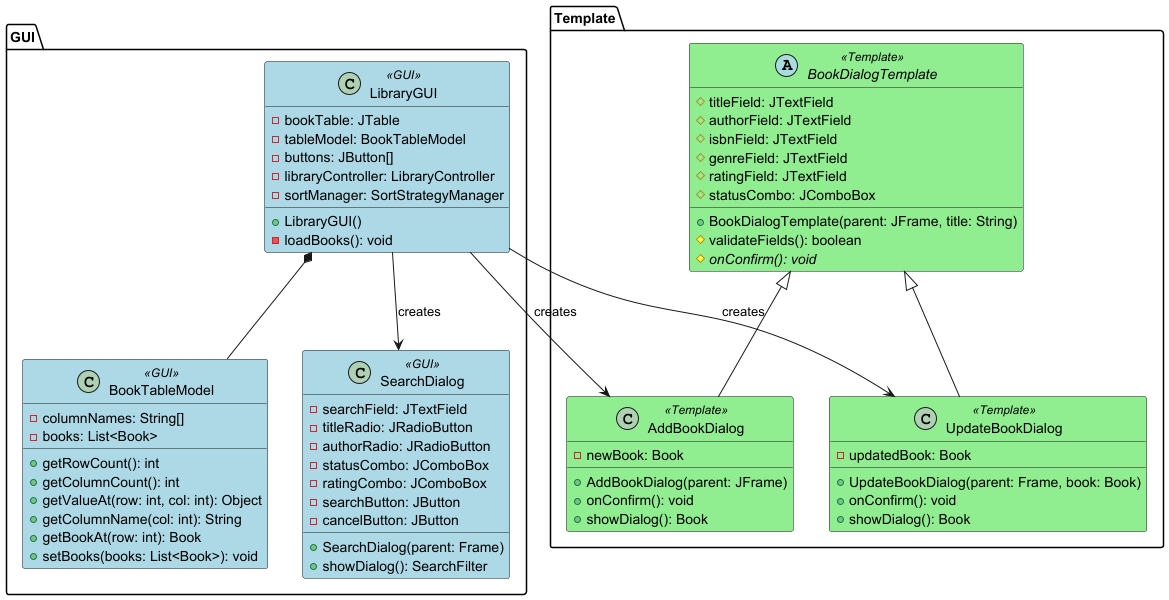

The diagram above was rendered by PlantUML. Its source (embedded in the PNG):
@startuml GUI and Template Component Diagram

skinparam class {
    BackgroundColor<<GUI>> LightBlue
    BackgroundColor<<Template>> LightGreen
}

package "GUI" {
    class LibraryGUI <<GUI>> {
        - bookTable: JTable
        - tableModel: BookTableModel
        - buttons: JButton[]
        - libraryController: LibraryController
        - sortManager: SortStrategyManager
        + LibraryGUI()
        - loadBooks(): void
    }

    class BookTableModel <<GUI>> {
        - columnNames: String[]
        - books: List<Book>
        + getRowCount(): int
        + getColumnCount(): int
        + getValueAt(row: int, col: int): Object
        + getColumnName(col: int): String
        + getBookAt(row: int): Book
        + setBooks(books: List<Book>): void
    }

    class SearchDialog <<GUI>> {
        - searchField: JTextField
        - titleRadio: JRadioButton
        - authorRadio: JRadioButton
        - statusCombo: JComboBox
        - ratingCombo: JComboBox
        - searchButton: JButton
        - cancelButton: JButton
        + SearchDialog(parent: Frame)
        + showDialog(): SearchFilter
    }
}

package "Template" {
    abstract class BookDialogTemplate <<Template>> {
        # titleField: JTextField
        # authorField: JTextField
        # isbnField: JTextField
        # genreField: JTextField
        # ratingField: JTextField
        # statusCombo: JComboBox
        + BookDialogTemplate(parent: JFrame, title: String)
        # validateFields(): boolean
        # {abstract} onConfirm(): void
    }

    class AddBookDialog <<Template>> {
        - newBook: Book
        + AddBookDialog(parent: JFrame)
        + onConfirm(): void
        + showDialog(): Book
    }

    class UpdateBookDialog <<Template>> {
        - updatedBook: Book
        + UpdateBookDialog(parent: Frame, book: Book)
        + onConfirm(): void
        + showDialog(): Book
    }
}

' Relazioni interne GUI
LibraryGUI *-- BookTableModel
LibraryGUI --> SearchDialog : creates

' Relazioni Template
BookDialogTemplate <|-- AddBookDialog
BookDialogTemplate <|-- UpdateBookDialog

' Relazioni tra GUI e Template
LibraryGUI --> AddBookDialog : creates
LibraryGUI --> UpdateBookDialog : creates

@enduml